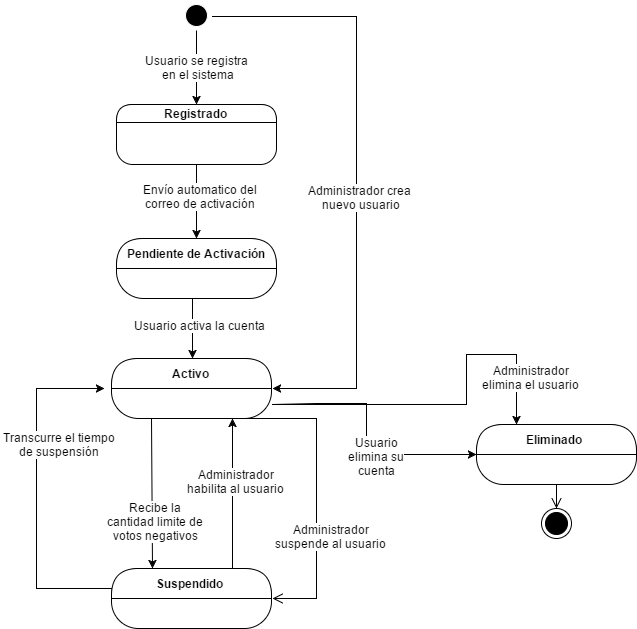

The diagram above was exported from draw.io. Its source (the exported page's mxGraphModel, read from the mxfile embedded in the PNG):
<mxGraphModel dx="1496" dy="752" grid="1" gridSize="10" guides="1" tooltips="1" connect="1" arrows="1" fold="1" page="1" pageScale="1" pageWidth="826" pageHeight="1169" background="#ffffff" math="0" shadow="0">
  <root>
    <mxCell id="0" />
    <mxCell id="1" parent="0" />
    <mxCell id="41" style="edgeStyle=orthogonalEdgeStyle;rounded=0;html=1;jettySize=auto;orthogonalLoop=1;" parent="1" target="18" edge="1">
      <mxGeometry relative="1" as="geometry">
        <mxPoint x="305" y="290" as="sourcePoint" />
        <Array as="points">
          <mxPoint x="305" y="300" />
        </Array>
      </mxGeometry>
    </mxCell>
    <mxCell id="42" value="Usuario activa la cuenta" style="text;html=1;resizable=0;points=[];align=center;verticalAlign=middle;labelBackgroundColor=#ffffff;" parent="41" vertex="1" connectable="0">
      <mxGeometry x="-0.1333" y="2" relative="1" as="geometry">
        <mxPoint x="3" y="8" as="offset" />
      </mxGeometry>
    </mxCell>
    <mxCell id="55" style="edgeStyle=orthogonalEdgeStyle;rounded=0;html=1;entryX=0.5;entryY=0;jettySize=auto;orthogonalLoop=1;" parent="1" source="8" target="49" edge="1">
      <mxGeometry relative="1" as="geometry" />
    </mxCell>
    <mxCell id="56" value="Envío automatico del&lt;br&gt;correo de activación" style="text;html=1;resizable=0;points=[];align=center;verticalAlign=middle;labelBackgroundColor=#ffffff;" parent="55" vertex="1" connectable="0">
      <mxGeometry x="-0.1818" y="2" relative="1" as="geometry">
        <mxPoint as="offset" />
      </mxGeometry>
    </mxCell>
    <mxCell id="8" value="Registrado" style="swimlane;html=1;fontStyle=1;align=center;verticalAlign=middle;childLayout=stackLayout;horizontal=1;startSize=18;horizontalStack=0;resizeParent=0;resizeLast=1;container=0;collapsible=0;rounded=1;arcSize=30;strokeColor=#000000;fillColor=#ffffff;swimlaneFillColor=#FFFFFF;" parent="1" vertex="1">
      <mxGeometry x="230" y="110" width="160" height="60" as="geometry" />
    </mxCell>
    <mxCell id="14" style="edgeStyle=orthogonalEdgeStyle;rounded=0;html=1;jettySize=auto;orthogonalLoop=1;exitX=1;exitY=0.5;entryX=1;entryY=0.5;" parent="1" source="12" target="18" edge="1">
      <mxGeometry relative="1" as="geometry">
        <mxPoint x="360" y="71" as="targetPoint" />
        <mxPoint x="330" y="21" as="sourcePoint" />
        <Array as="points">
          <mxPoint x="470" y="21" />
          <mxPoint x="470" y="394" />
        </Array>
      </mxGeometry>
    </mxCell>
    <mxCell id="17" value="Administrador crea&lt;div&gt;&amp;nbsp;nuevo usuario&lt;/div&gt;" style="text;html=1;resizable=0;points=[];align=center;verticalAlign=middle;labelBackgroundColor=#ffffff;" parent="14" vertex="1" connectable="0">
      <mxGeometry x="0.2182" y="1" relative="1" as="geometry">
        <mxPoint x="-1" y="-43" as="offset" />
      </mxGeometry>
    </mxCell>
    <mxCell id="15" style="edgeStyle=orthogonalEdgeStyle;rounded=0;html=1;jettySize=auto;orthogonalLoop=1;entryX=0.5;entryY=0;" parent="1" source="12" target="8" edge="1">
      <mxGeometry relative="1" as="geometry">
        <mxPoint x="320" y="106" as="targetPoint" />
        <Array as="points" />
      </mxGeometry>
    </mxCell>
    <mxCell id="16" value="Usuario se registra &lt;br&gt;en el sistema" style="text;html=1;resizable=0;points=[];align=center;verticalAlign=middle;labelBackgroundColor=#ffffff;rotation=0;" parent="15" vertex="1" connectable="0">
      <mxGeometry x="0.4909" y="1" relative="1" as="geometry">
        <mxPoint x="-1" y="-21" as="offset" />
      </mxGeometry>
    </mxCell>
    <mxCell id="12" value="" style="ellipse;html=1;shape=startState;fillColor=#000000;strokeColor=#FFFFFF;" parent="1" vertex="1">
      <mxGeometry x="295" y="6" width="30" height="30" as="geometry" />
    </mxCell>
    <mxCell id="18" value="Activo" style="swimlane;html=1;fontStyle=1;align=center;verticalAlign=middle;childLayout=stackLayout;horizontal=1;startSize=30;horizontalStack=0;resizeParent=0;resizeLast=1;container=0;collapsible=0;rounded=1;arcSize=30;strokeColor=#000000;fillColor=#ffffff;swimlaneFillColor=#FFFFFF;" parent="1" vertex="1">
      <mxGeometry x="225" y="364" width="160" height="60" as="geometry" />
    </mxCell>
    <mxCell id="39" style="edgeStyle=orthogonalEdgeStyle;rounded=0;html=1;jettySize=auto;orthogonalLoop=1;entryX=-0.019;entryY=-0.033;entryPerimeter=0;" parent="1" source="21" edge="1">
      <mxGeometry relative="1" as="geometry">
        <mxPoint x="217" y="393" as="targetPoint" />
        <Array as="points">
          <mxPoint x="150" y="594" />
          <mxPoint x="150" y="393" />
        </Array>
      </mxGeometry>
    </mxCell>
    <mxCell id="40" value="Transcurre el tiempo&lt;br&gt;de suspensión" style="text;html=1;resizable=0;points=[];align=center;verticalAlign=middle;labelBackgroundColor=#ffffff;" parent="39" vertex="1" connectable="0">
      <mxGeometry x="0.2492" y="-4" relative="1" as="geometry">
        <mxPoint x="16" y="-7" as="offset" />
      </mxGeometry>
    </mxCell>
    <mxCell id="21" value="Suspendido" style="swimlane;html=1;fontStyle=1;align=center;verticalAlign=middle;childLayout=stackLayout;horizontal=1;startSize=30;horizontalStack=0;resizeParent=0;resizeLast=1;container=0;collapsible=0;rounded=1;arcSize=30;strokeColor=#000000;fillColor=#ffffff;swimlaneFillColor=#FFFFFF;" parent="1" vertex="1">
      <mxGeometry x="225" y="574" width="160" height="60" as="geometry" />
    </mxCell>
    <mxCell id="32" style="edgeStyle=orthogonalEdgeStyle;rounded=0;html=1;jettySize=auto;orthogonalLoop=1;entryX=0.25;entryY=0;exitX=1;exitY=0.75;" parent="1" source="18" target="29" edge="1">
      <mxGeometry relative="1" as="geometry">
        <mxPoint x="610" y="444" as="targetPoint" />
        <Array as="points">
          <mxPoint x="580" y="409" />
          <mxPoint x="580" y="360" />
          <mxPoint x="630" y="360" />
        </Array>
        <mxPoint x="385" y="410" as="sourcePoint" />
      </mxGeometry>
    </mxCell>
    <mxCell id="35" value="Administrador&lt;div&gt;elimina el usuario&lt;/div&gt;" style="text;html=1;resizable=0;points=[];align=center;verticalAlign=middle;labelBackgroundColor=#ffffff;" parent="32" vertex="1" connectable="0">
      <mxGeometry x="-0.0114" y="-1" relative="1" as="geometry">
        <mxPoint x="75" y="-30" as="offset" />
      </mxGeometry>
    </mxCell>
    <mxCell id="28" value="" style="edgeStyle=orthogonalEdgeStyle;html=1;verticalAlign=bottom;endArrow=open;endSize=8;strokeColor=#000000;exitX=0.75;exitY=1;entryX=1;entryY=0.5;rounded=0;" parent="1" source="18" target="21" edge="1">
      <mxGeometry relative="1" as="geometry">
        <mxPoint x="305" y="574" as="targetPoint" />
        <mxPoint x="300" y="494" as="sourcePoint" />
        <Array as="points">
          <mxPoint x="430" y="424" />
          <mxPoint x="430" y="604" />
        </Array>
      </mxGeometry>
    </mxCell>
    <mxCell id="36" value="Administrador&lt;div&gt;suspende al usuario&lt;/div&gt;" style="text;html=1;resizable=0;points=[];align=center;verticalAlign=middle;labelBackgroundColor=#ffffff;" parent="28" vertex="1" connectable="0">
      <mxGeometry x="0.075" y="-1" relative="1" as="geometry">
        <mxPoint x="11" y="34" as="offset" />
      </mxGeometry>
    </mxCell>
    <mxCell id="29" value="Eliminado" style="swimlane;html=1;fontStyle=1;align=center;verticalAlign=middle;childLayout=stackLayout;horizontal=1;startSize=30;horizontalStack=0;resizeParent=0;resizeLast=1;container=0;collapsible=0;rounded=1;arcSize=30;strokeColor=#000000;fillColor=#ffffff;swimlaneFillColor=#FFFFFF;" parent="1" vertex="1">
      <mxGeometry x="590" y="430" width="160" height="60" as="geometry" />
    </mxCell>
    <mxCell id="31" value="" style="edgeStyle=orthogonalEdgeStyle;html=1;verticalAlign=bottom;endArrow=open;endSize=8;strokeColor=#000000;entryX=0.5;entryY=0;fillColor=#ffffff;rounded=0;exitX=0.5;exitY=1;" parent="1" source="29" target="34" edge="1">
      <mxGeometry relative="1" as="geometry">
        <mxPoint x="580" y="564" as="targetPoint" />
        <Array as="points" />
      </mxGeometry>
    </mxCell>
    <mxCell id="34" value="" style="ellipse;html=1;shape=endState;fillColor=#000000;strokeColor=#000000;" parent="1" vertex="1">
      <mxGeometry x="655" y="514" width="30" height="30" as="geometry" />
    </mxCell>
    <mxCell id="49" value="Pendiente de Activación" style="swimlane;html=1;fontStyle=1;align=center;verticalAlign=middle;childLayout=stackLayout;horizontal=1;startSize=30;horizontalStack=0;resizeParent=0;resizeLast=1;container=0;collapsible=0;rounded=1;arcSize=30;strokeColor=#000000;fillColor=#ffffff;swimlaneFillColor=#FFFFFF;" parent="1" vertex="1">
      <mxGeometry x="230" y="244" width="160" height="60" as="geometry" />
    </mxCell>
    <mxCell id="58" style="edgeStyle=orthogonalEdgeStyle;rounded=0;html=1;exitX=0.5;exitY=0;entryX=0.5;entryY=0;jettySize=auto;orthogonalLoop=1;" parent="1" source="34" target="34" edge="1">
      <mxGeometry relative="1" as="geometry" />
    </mxCell>
    <mxCell id="59" value="" style="endArrow=classic;html=1;strokeColor=#000000;exitX=0.75;exitY=0;entryX=0.75;entryY=1;" parent="1" source="21" target="18" edge="1">
      <mxGeometry width="50" height="50" relative="1" as="geometry">
        <mxPoint x="110" y="710" as="sourcePoint" />
        <mxPoint x="160" y="660" as="targetPoint" />
      </mxGeometry>
    </mxCell>
    <mxCell id="60" value="Administrador&lt;div&gt;habilita&amp;nbsp;&lt;span&gt;al usuario&lt;/span&gt;&lt;/div&gt;" style="text;html=1;resizable=0;points=[];align=center;verticalAlign=middle;labelBackgroundColor=#ffffff;" parent="1" vertex="1" connectable="0">
      <mxGeometry x="320" y="480" as="geometry">
        <mxPoint x="26" y="5" as="offset" />
      </mxGeometry>
    </mxCell>
    <mxCell id="63" value="" style="endArrow=classic;html=1;strokeColor=#000000;entryX=0.25;entryY=0;" parent="1" target="21" edge="1">
      <mxGeometry width="50" height="50" relative="1" as="geometry">
        <mxPoint x="265" y="424" as="sourcePoint" />
        <mxPoint x="160" y="660" as="targetPoint" />
      </mxGeometry>
    </mxCell>
    <mxCell id="64" value="Recibe la&lt;div&gt;cantidad&amp;nbsp;&lt;span&gt;limite de&lt;/span&gt;&lt;div&gt;votos&amp;nbsp;&lt;span&gt;negativos&lt;/span&gt;&lt;/div&gt;&lt;/div&gt;" style="text;html=1;resizable=0;points=[];align=center;verticalAlign=middle;labelBackgroundColor=#ffffff;" parent="1" vertex="1" connectable="0">
      <mxGeometry x="240" y="520" as="geometry">
        <mxPoint x="26" y="5" as="offset" />
      </mxGeometry>
    </mxCell>
    <mxCell id="65" value="" style="endArrow=classic;html=1;strokeColor=#000000;exitX=1;exitY=0.75;entryX=0;entryY=0.5;rounded=0;" parent="1" source="18" target="29" edge="1">
      <mxGeometry width="50" height="50" relative="1" as="geometry">
        <mxPoint x="110" y="710" as="sourcePoint" />
        <mxPoint x="160" y="660" as="targetPoint" />
        <Array as="points">
          <mxPoint x="430" y="409" />
          <mxPoint x="480" y="409" />
          <mxPoint x="480" y="460" />
        </Array>
      </mxGeometry>
    </mxCell>
    <mxCell id="66" value="&lt;div&gt;Usuario&lt;/div&gt;&lt;div&gt;elimina su&lt;/div&gt;&lt;div&gt;cuenta&lt;/div&gt;" style="text;html=1;resizable=0;points=[];align=center;verticalAlign=middle;labelBackgroundColor=#ffffff;" parent="1" vertex="1" connectable="0">
      <mxGeometry x="413" y="490" as="geometry">
        <mxPoint x="75" y="-30" as="offset" />
      </mxGeometry>
    </mxCell>
  </root>
</mxGraphModel>